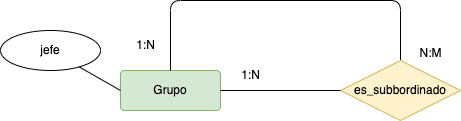

The diagram above was exported from draw.io. Its source (the exported page's mxGraphModel, read from the mxfile embedded in the PNG):
<mxGraphModel dx="687" dy="442" grid="1" gridSize="10" guides="1" tooltips="1" connect="1" arrows="1" fold="1" page="1" pageScale="1" pageWidth="827" pageHeight="1169" math="0" shadow="0">
  <root>
    <mxCell id="0" />
    <mxCell id="1" parent="0" />
    <mxCell id="2" value="Grupo" style="rounded=1;arcSize=10;whiteSpace=wrap;html=1;align=center;fillColor=#d5e8d4;strokeColor=#82b366;" vertex="1" parent="1">
      <mxGeometry x="120" y="160" width="100" height="40" as="geometry" />
    </mxCell>
    <mxCell id="3" style="edgeStyle=none;html=1;entryX=0.5;entryY=0;entryDx=0;entryDy=0;endArrow=none;endFill=0;" edge="1" parent="1" source="4" target="2">
      <mxGeometry relative="1" as="geometry">
        <mxPoint x="550" y="180" as="targetPoint" />
        <Array as="points">
          <mxPoint x="400" y="90" />
          <mxPoint x="170" y="90" />
        </Array>
      </mxGeometry>
    </mxCell>
    <mxCell id="4" value="es_subbordinado" style="shape=rhombus;perimeter=rhombusPerimeter;whiteSpace=wrap;html=1;align=center;fillColor=#fff2cc;strokeColor=#d6b656;" vertex="1" parent="1">
      <mxGeometry x="340" y="150" width="120" height="60" as="geometry" />
    </mxCell>
    <mxCell id="5" style="edgeStyle=none;html=1;endArrow=none;endFill=0;entryX=0;entryY=0.5;entryDx=0;entryDy=0;" edge="1" parent="1" source="2" target="4">
      <mxGeometry relative="1" as="geometry">
        <mxPoint x="340" y="180" as="targetPoint" />
      </mxGeometry>
    </mxCell>
    <mxCell id="6" value="1:N" style="text;html=1;align=center;verticalAlign=middle;resizable=0;points=[];autosize=1;strokeColor=none;fillColor=none;" vertex="1" parent="1">
      <mxGeometry x="125" y="120" width="40" height="30" as="geometry" />
    </mxCell>
    <mxCell id="7" value="1:N" style="text;html=1;align=center;verticalAlign=middle;resizable=0;points=[];autosize=1;strokeColor=none;fillColor=none;" vertex="1" parent="1">
      <mxGeometry x="230" y="150" width="40" height="30" as="geometry" />
    </mxCell>
    <mxCell id="8" value="N:M" style="text;html=1;align=center;verticalAlign=middle;resizable=0;points=[];autosize=1;strokeColor=none;fillColor=none;" vertex="1" parent="1">
      <mxGeometry x="405" y="128" width="50" height="30" as="geometry" />
    </mxCell>
    <mxCell id="11" style="edgeStyle=none;html=1;entryX=0;entryY=0.5;entryDx=0;entryDy=0;endArrow=none;endFill=0;" edge="1" parent="1" source="10" target="2">
      <mxGeometry relative="1" as="geometry" />
    </mxCell>
    <mxCell id="10" value="jefe" style="ellipse;whiteSpace=wrap;html=1;align=center;" vertex="1" parent="1">
      <mxGeometry y="120" width="100" height="40" as="geometry" />
    </mxCell>
  </root>
</mxGraphModel>